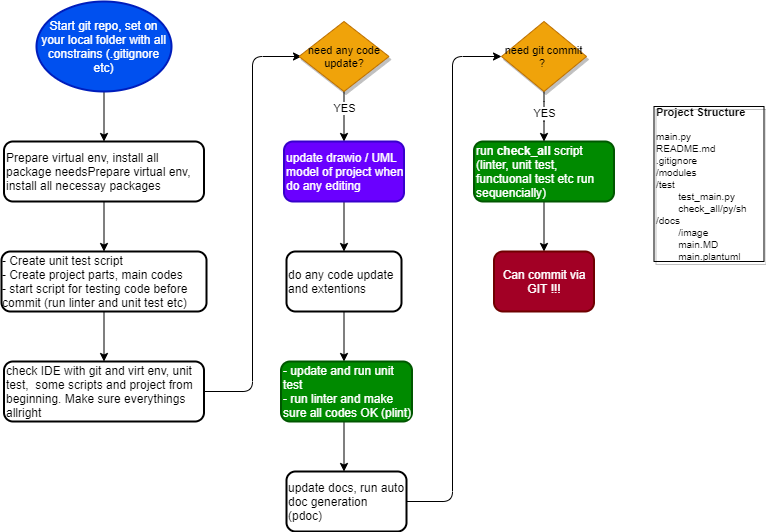

The diagram above was exported from draw.io. Its source (the exported page's mxGraphModel, read from the mxfile embedded in the PNG):
<mxGraphModel dx="766" dy="386" grid="1" gridSize="10" guides="1" tooltips="1" connect="1" arrows="1" fold="1" page="1" pageScale="1" pageWidth="850" pageHeight="1100" math="0" shadow="0">
  <root>
    <mxCell id="0" />
    <mxCell id="1" parent="0" />
    <mxCell id="8" value="" style="edgeStyle=none;html=1;" parent="1" source="2" target="7" edge="1">
      <mxGeometry relative="1" as="geometry" />
    </mxCell>
    <mxCell id="2" value="Start git repo, set on your local folder with all constrains (.gitignore etc)" style="strokeWidth=2;html=1;shape=mxgraph.flowchart.start_1;whiteSpace=wrap;fillColor=#0050ef;fontColor=#ffffff;strokeColor=#001DBC;" parent="1" vertex="1">
      <mxGeometry x="79" y="270" width="135" height="90" as="geometry" />
    </mxCell>
    <mxCell id="14" style="edgeStyle=none;html=1;exitX=0.5;exitY=1;exitDx=0;exitDy=0;entryX=0.5;entryY=0;entryDx=0;entryDy=0;" parent="1" source="3" target="13" edge="1">
      <mxGeometry relative="1" as="geometry" />
    </mxCell>
    <mxCell id="3" value="&lt;div style=&quot;text-align: left&quot;&gt;&lt;span&gt;- Create unit test script&amp;nbsp;&lt;/span&gt;&lt;/div&gt;&lt;div style=&quot;text-align: left&quot;&gt;&lt;span&gt;- Create project parts, main codes&amp;nbsp;&lt;/span&gt;&lt;/div&gt;&lt;div style=&quot;text-align: left&quot;&gt;-&amp;nbsp;start script for testing code before commit (run linter and unit test etc)&lt;/div&gt;" style="rounded=1;whiteSpace=wrap;html=1;strokeWidth=2;" parent="1" vertex="1">
      <mxGeometry x="44" y="520" width="205" height="60" as="geometry" />
    </mxCell>
    <mxCell id="11" value="" style="edgeStyle=none;html=1;entryX=0.5;entryY=0;entryDx=0;entryDy=0;" parent="1" source="7" target="3" edge="1">
      <mxGeometry relative="1" as="geometry">
        <mxPoint x="131.5" y="500" as="targetPoint" />
      </mxGeometry>
    </mxCell>
    <mxCell id="7" value="&lt;span&gt;Prepare virtual env, install all package needs&lt;/span&gt;&lt;span&gt;Prepare virtual env, install all necessay packages&lt;/span&gt;" style="rounded=1;whiteSpace=wrap;html=1;strokeWidth=2;align=left;" parent="1" vertex="1">
      <mxGeometry x="46.5" y="410" width="200" height="60" as="geometry" />
    </mxCell>
    <mxCell id="13" value="check IDE with git and virt env, unit test,&amp;nbsp; some scripts and project from beginning. Make sure everythings allright" style="whiteSpace=wrap;html=1;align=left;rounded=1;strokeWidth=2;" parent="1" vertex="1">
      <mxGeometry x="46.5" y="630" width="200" height="60" as="geometry" />
    </mxCell>
    <mxCell id="21" value="&lt;div&gt;&lt;b&gt;&lt;font&gt;&lt;font style=&quot;font-size: 11px&quot;&gt;Project Structure&lt;br&gt;&lt;/font&gt;&lt;br&gt;&lt;/font&gt;&lt;/b&gt;&lt;/div&gt;&lt;div&gt;&lt;font style=&quot;font-size: 10px&quot;&gt;main.py&lt;br&gt;README.md&lt;br&gt;.gitignore&lt;/font&gt;&lt;/div&gt;&lt;div&gt;&lt;font style=&quot;font-size: 10px&quot;&gt;/modules&lt;/font&gt;&lt;/div&gt;&lt;div&gt;/test&lt;/div&gt;&lt;div&gt;&lt;div&gt;&lt;span style=&quot;white-space: pre&quot;&gt;&#09;&lt;/span&gt;test_main.py&lt;/div&gt;&lt;div&gt;&lt;span style=&quot;white-space: pre&quot;&gt;&#09;&lt;/span&gt;check_all/py/sh&lt;/div&gt;&lt;/div&gt;&lt;div&gt;&lt;font style=&quot;font-size: 10px&quot;&gt;/docs&lt;/font&gt;&lt;/div&gt;&lt;div&gt;&lt;font style=&quot;font-size: 10px&quot;&gt;&lt;span&gt;&#09;&lt;/span&gt;&lt;span style=&quot;white-space: pre&quot;&gt;&#09;&lt;/span&gt;/image&lt;/font&gt;&lt;/div&gt;&lt;div&gt;&lt;font style=&quot;font-size: 10px&quot;&gt;&lt;span&gt;&#09;&lt;/span&gt;&lt;span&gt;&#09;&lt;/span&gt;&lt;span style=&quot;white-space: pre&quot;&gt;&#09;&lt;/span&gt;main.MD&lt;/font&gt;&lt;/div&gt;&lt;div&gt;&lt;font style=&quot;font-size: 10px&quot;&gt;&lt;span&gt;&#09;&lt;/span&gt;&lt;span&gt;&#09;&lt;/span&gt;&lt;span style=&quot;white-space: pre&quot;&gt;&#09;&lt;/span&gt;main.plantuml&lt;/font&gt;&lt;/div&gt;" style="text;html=1;strokeColor=default;fillColor=none;align=left;verticalAlign=middle;whiteSpace=wrap;rounded=0;shadow=1;fontSize=10;" parent="1" vertex="1">
      <mxGeometry x="696.5" y="375" width="110" height="155" as="geometry" />
    </mxCell>
    <mxCell id="38" value="" style="edgeStyle=elbowEdgeStyle;elbow=horizontal;endArrow=classic;html=1;fontFamily=Helvetica;fontSize=11;exitX=1;exitY=0.5;exitDx=0;exitDy=0;entryX=0;entryY=0.5;entryDx=0;entryDy=0;" parent="1" source="13" edge="1">
      <mxGeometry width="50" height="50" relative="1" as="geometry">
        <mxPoint x="396.5" y="480" as="sourcePoint" />
        <mxPoint x="344" y="325" as="targetPoint" />
      </mxGeometry>
    </mxCell>
    <mxCell id="41" style="edgeStyle=none;html=1;entryX=0.5;entryY=0;entryDx=0;entryDy=0;fontFamily=Helvetica;fontSize=11;" parent="1" source="39" edge="1">
      <mxGeometry relative="1" as="geometry">
        <mxPoint x="386.5" y="410" as="targetPoint" />
      </mxGeometry>
    </mxCell>
    <mxCell id="42" value="YES" style="edgeLabel;html=1;align=center;verticalAlign=middle;resizable=0;points=[];fontSize=11;fontFamily=Helvetica;" parent="41" vertex="1" connectable="0">
      <mxGeometry x="0.1667" relative="1" as="geometry">
        <mxPoint y="-13" as="offset" />
      </mxGeometry>
    </mxCell>
    <mxCell id="39" value="need any code update?" style="rhombus;whiteSpace=wrap;html=1;shadow=1;fontFamily=Helvetica;fontSize=11;strokeColor=#BD7000;fillColor=#f0a30a;fontColor=#000000;" parent="1" vertex="1">
      <mxGeometry x="341.5" y="290" width="90" height="70" as="geometry" />
    </mxCell>
    <mxCell id="66" style="edgeStyle=none;html=1;fontFamily=Helvetica;fontSize=11;" parent="1" source="54" target="65" edge="1">
      <mxGeometry relative="1" as="geometry" />
    </mxCell>
    <mxCell id="54" value="update drawio / UML model of project when do any editing" style="rounded=1;whiteSpace=wrap;html=1;align=left;strokeWidth=2;fillColor=#6a00ff;fontColor=#ffffff;strokeColor=#3700CC;" parent="1" vertex="1">
      <mxGeometry x="326.5" y="410" width="120" height="60" as="geometry" />
    </mxCell>
    <mxCell id="55" style="edgeStyle=none;html=1;entryX=0.5;entryY=0;entryDx=0;entryDy=0;fontFamily=Helvetica;fontSize=11;" parent="1" source="56" target="57" edge="1">
      <mxGeometry relative="1" as="geometry" />
    </mxCell>
    <mxCell id="56" value="run &lt;b&gt;check_all&lt;/b&gt;&amp;nbsp;script (linter, unit test, functuonal test etc run sequencially)" style="whiteSpace=wrap;html=1;align=left;rounded=1;strokeWidth=2;fillColor=#008a00;fontColor=#ffffff;strokeColor=#005700;" parent="1" vertex="1">
      <mxGeometry x="516.5" y="410" width="140" height="60" as="geometry" />
    </mxCell>
    <mxCell id="57" value="Can commit via GIT !!!" style="whiteSpace=wrap;html=1;align=center;rounded=1;strokeWidth=2;fillColor=#a20025;fontColor=#ffffff;strokeColor=#6F0000;" parent="1" vertex="1">
      <mxGeometry x="536.5" y="520" width="100" height="60" as="geometry" />
    </mxCell>
    <mxCell id="58" style="edgeStyle=none;html=1;entryX=0.5;entryY=0;entryDx=0;entryDy=0;fontFamily=Helvetica;fontSize=11;" parent="1" source="60" edge="1">
      <mxGeometry relative="1" as="geometry">
        <mxPoint x="586.5" y="410" as="targetPoint" />
        <Array as="points">
          <mxPoint x="586.5" y="380" />
        </Array>
      </mxGeometry>
    </mxCell>
    <mxCell id="59" value="YES" style="edgeLabel;html=1;align=center;verticalAlign=middle;resizable=0;points=[];fontSize=11;fontFamily=Helvetica;" parent="58" vertex="1" connectable="0">
      <mxGeometry x="0.0603" relative="1" as="geometry">
        <mxPoint y="-6" as="offset" />
      </mxGeometry>
    </mxCell>
    <mxCell id="60" value="need git commit ?&amp;nbsp;" style="rhombus;whiteSpace=wrap;html=1;shadow=1;fontFamily=Helvetica;fontSize=11;strokeColor=#BD7000;fillColor=#f0a30a;fontColor=#000000;" parent="1" vertex="1">
      <mxGeometry x="544" y="290" width="85" height="70" as="geometry" />
    </mxCell>
    <mxCell id="61" value="" style="edgeStyle=elbowEdgeStyle;elbow=horizontal;endArrow=classic;html=1;fontFamily=Helvetica;fontSize=11;exitX=1;exitY=0.5;exitDx=0;exitDy=0;entryX=0;entryY=0.5;entryDx=0;entryDy=0;" parent="1" target="60" edge="1">
      <mxGeometry width="50" height="50" relative="1" as="geometry">
        <mxPoint x="446.5" y="770" as="sourcePoint" />
        <mxPoint x="626.5" y="440" as="targetPoint" />
      </mxGeometry>
    </mxCell>
    <mxCell id="68" value="" style="edgeStyle=none;html=1;" parent="1" source="65" edge="1">
      <mxGeometry relative="1" as="geometry">
        <mxPoint x="386.5" y="630" as="targetPoint" />
      </mxGeometry>
    </mxCell>
    <mxCell id="65" value="&lt;span style=&quot;font-family: &amp;#34;helvetica&amp;#34;&quot;&gt;do any code update and extentions&lt;/span&gt;" style="rounded=1;whiteSpace=wrap;html=1;strokeWidth=2;align=left;" parent="1" vertex="1">
      <mxGeometry x="329" y="520" width="115" height="60" as="geometry" />
    </mxCell>
    <mxCell id="69" style="edgeStyle=none;html=1;entryX=0.5;entryY=0;entryDx=0;entryDy=0;" parent="1" edge="1">
      <mxGeometry relative="1" as="geometry">
        <mxPoint x="386.5" y="690" as="sourcePoint" />
        <mxPoint x="386.5" y="740" as="targetPoint" />
      </mxGeometry>
    </mxCell>
    <mxCell id="70" value="update docs, run auto doc generation (pdoc)&amp;nbsp;" style="whiteSpace=wrap;html=1;align=left;rounded=1;strokeWidth=2;" parent="1" vertex="1">
      <mxGeometry x="329" y="740" width="120" height="60" as="geometry" />
    </mxCell>
    <mxCell id="71" value="- update and run unit test&lt;br&gt;- run linter and make sure all codes OK (plint)" style="whiteSpace=wrap;html=1;align=left;rounded=1;strokeWidth=2;fillColor=#008a00;fontColor=#ffffff;strokeColor=#005700;" parent="1" vertex="1">
      <mxGeometry x="323.5" y="630" width="131" height="60" as="geometry" />
    </mxCell>
  </root>
</mxGraphModel>